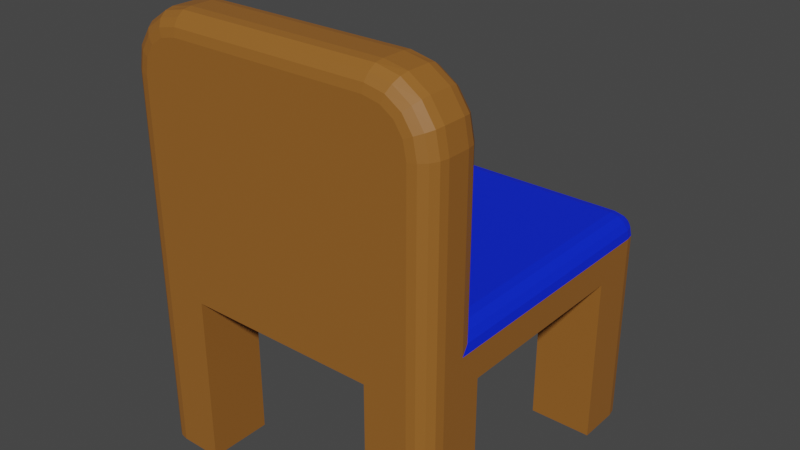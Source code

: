 # Source: Chair.blend  (saved by Blender 3.5.10; exported with 4.5.12 LTS)
import bpy
from mathutils import Matrix  # noqa: F401  (used for matrix-valued properties, if any)

bpy.ops.wm.read_factory_settings(use_empty=True)
scene = bpy.context.scene
scene.name = 'Scene'

# ---- collections
col_collection = bpy.data.collections.new('Collection'); scene.collection.children.link(col_collection)

# ---- materials (node trees are filled in below, after node groups)
mat_chair = bpy.data.materials.new('Chair')
mat_chair.alpha_threshold = 0.0
mat_chair.use_transparent_shadow = False
mat_chair.roughness = 0.5
mat_chair.line_color = (0.0, 0.0, 0.0, 1.0)
mat_seat = bpy.data.materials.new('Seat')
mat_seat.use_transparent_shadow = False

# ---- material node trees
mat_chair.use_nodes = True; mat_chair.node_tree.nodes.clear()
_N = mat_chair.node_tree.nodes; _L = mat_chair.node_tree.links
n0 = _N.new('ShaderNodeOutputMaterial'); n0.name = 'Material Output'; n0.location = (300, 300)
n1 = _N.new('ShaderNodeBsdfPrincipled'); n1.name = 'Principled BSDF'; n1.location = (10, 300)
n1.distribution = 'GGX'
n1.subsurface_method = 'RANDOM_WALK_SKIN'
n1.inputs[0].default_value = (0.3094, 0.1195, 0.02003, 1.0)
n1.inputs[3].default_value = 1.45
n1.inputs[27].default_value = (0.0, 0.0, 0.0, 1.0)
n1.inputs[28].default_value = 1.0
_L.new(n1.outputs[0], n0.inputs[0])
n0.is_active_output = True
mat_seat.use_nodes = True; mat_seat.node_tree.nodes.clear()
_N = mat_seat.node_tree.nodes; _L = mat_seat.node_tree.links
n0 = _N.new('ShaderNodeBsdfPrincipled'); n0.name = 'Principled BSDF'; n0.location = (10, 300)
n0.distribution = 'GGX'
n0.subsurface_method = 'RANDOM_WALK_SKIN'
n0.inputs[0].default_value = (0.0, 0.01948, 0.8, 1.0)
n0.inputs[3].default_value = 1.45
n0.inputs[27].default_value = (0.0, 0.0, 0.0, 1.0)
n0.inputs[28].default_value = 1.0
n1 = _N.new('ShaderNodeOutputMaterial'); n1.name = 'Material Output'; n1.location = (300, 300)
_L.new(n0.outputs[0], n1.inputs[0])
n1.is_active_output = True

# ---- world
world_world = bpy.data.worlds.new('World'); scene.world = world_world
world_world.use_nodes = True; world_world.node_tree.nodes.clear()
_N = world_world.node_tree.nodes; _L = world_world.node_tree.links
n0 = _N.new('ShaderNodeOutputWorld'); n0.name = 'World Output'; n0.location = (300, 300)
n1 = _N.new('ShaderNodeBackground'); n1.name = 'Background'; n1.location = (10, 300)
n1.inputs[0].default_value = (0.05088, 0.05088, 0.05088, 1.0)
_L.new(n1.outputs[0], n0.inputs[0])
n0.is_active_output = True
world_world.color = (0.05088, 0.05088, 0.05088)
world_world.use_sun_shadow = False
world_world.sun_shadow_jitter_overblur = 0.0

# ---- meshes
me_cube = bpy.data.meshes.new('Cube')
me_cube.from_pydata([(0.2251, 0.3639, 0.5), (-0.2251, 0.3639, 0.5), (0.2251, -0.3861, 0.6204), (-0.2251, -0.3861, 0.6204), (-0.2251, -0.3861, 0.5), (0.2251, -0.3861, 0.5), (-0.375, 0.2128, 0.5), (-0.375, -0.235, 0.5), (0.375, -0.235, 0.5), (0.375, 0.2128, 0.5), (-0.2251, 0.2128, 0.5), (-0.2251, -0.235, 0.5), (0.2251, 0.2128, 0.5), (0.2251, -0.235, 0.5), (0.2251, 0.2128, 0.6204), (0.2251, -0.235, 0.6204), (-0.2251, 0.2128, 0.6204), (-0.2251, -0.235, 0.6204), (-0.375, -0.235, 0.3), (-0.2251, 0.3639, 0.3), (0.2251, -0.3861, 0.3), (0.375, 0.2128, 0.3), (0.2251, 0.3639, 0.3), (-0.2251, -0.3861, 0.3), (-0.2251, -0.235, 0.3), (0.2251, -0.235, 0.3), (-0.375, 0.2128, 0.3), (0.375, -0.235, 0.3), (-0.2251, 0.2128, 0.3), (0.2251, 0.2128, 0.3), (-0.375, -0.235, 0.1), (-0.2251, 0.3639, 0.1), (0.2251, -0.3861, 0.1), (0.375, 0.2128, 0.1), (0.2251, 0.3639, 0.1), (-0.2251, -0.3861, 0.1), (-0.2251, -0.235, 0.1), (0.2251, -0.235, 0.1), (-0.375, 0.2128, 0.1), (0.375, -0.235, 0.1), (-0.2251, 0.2128, 0.1), (0.2251, 0.2128, 0.1), (0.375, 0.3146, 0.571), (0.3257, 0.3639, 0.571), (0.3257, 0.3146, 0.6204), (0.3712, 0.3335, 0.571), (0.3606, 0.3495, 0.571), (0.3712, 0.3146, 0.5899), (0.3667, 0.3339, 0.5904), (0.358, 0.347, 0.5894), (0.3541, 0.3431, 0.5995), (0.3257, 0.3602, 0.5899), (0.3257, 0.3495, 0.6059), (0.3445, 0.3602, 0.571), (0.345, 0.3556, 0.5904), (0.344, 0.347, 0.6034), (0.3445, 0.3146, 0.6166), (0.3606, 0.3146, 0.6059), (0.3257, 0.3335, 0.6166), (0.345, 0.3339, 0.6121), (0.358, 0.3329, 0.6034), (0.375, 0.3146, 0.5), (0.3257, 0.3639, 0.5), (0.3712, 0.3335, 0.5), (0.3606, 0.3495, 0.5), (0.3445, 0.3602, 0.5), (0.375, -0.3368, 0.6204), (0.3257, -0.3861, 0.6204), (0.3712, -0.3556, 0.6204), (0.3606, -0.3716, 0.6204), (0.3445, -0.3823, 0.6204), (0.3257, -0.3861, 0.5), (0.375, -0.3368, 0.5), (0.3445, -0.3823, 0.5), (0.3606, -0.3716, 0.5), (0.3712, -0.3556, 0.5), (-0.3257, 0.3639, 0.571), (-0.375, 0.3146, 0.571), (-0.3257, 0.3146, 0.6204), (-0.3445, 0.3602, 0.571), (-0.3606, 0.3495, 0.571), (-0.3257, 0.3602, 0.5899), (-0.345, 0.3556, 0.5904), (-0.358, 0.347, 0.5894), (-0.3541, 0.3431, 0.5995), (-0.3712, 0.3146, 0.5899), (-0.3606, 0.3146, 0.6059), (-0.3712, 0.3335, 0.571), (-0.3667, 0.3339, 0.5904), (-0.358, 0.3329, 0.6034), (-0.3257, 0.3335, 0.6166), (-0.3257, 0.3495, 0.6059), (-0.3445, 0.3146, 0.6166), (-0.345, 0.3339, 0.6121), (-0.344, 0.347, 0.6034), (-0.3257, 0.3639, 0.5), (-0.375, 0.3146, 0.5), (-0.3445, 0.3602, 0.5), (-0.3606, 0.3495, 0.5), (-0.3712, 0.3335, 0.5), (-0.3257, -0.3861, 0.6204), (-0.375, -0.3368, 0.6204), (-0.3445, -0.3823, 0.6204), (-0.3606, -0.3716, 0.6204), (-0.3712, -0.3556, 0.6204), (-0.375, -0.3368, 0.5), (-0.3257, -0.3861, 0.5), (-0.3712, -0.3556, 0.5), (-0.3606, -0.3716, 0.5), (-0.3445, -0.3823, 0.5), (-0.2251, 0.3146, 0.6204), (-0.2251, 0.3639, 0.571), (-0.2251, 0.3335, 0.6166), (-0.2251, 0.3495, 0.6059), (-0.2251, 0.3602, 0.5899), (0.2251, 0.3639, 0.571), (0.2251, 0.3146, 0.6204), (0.2251, 0.3602, 0.5899), (0.2251, 0.3495, 0.6059), (0.2251, 0.3335, 0.6166), (0.3257, 0.2128, 0.6204), (0.375, 0.2128, 0.571), (0.3445, 0.2128, 0.6166), (0.3606, 0.2128, 0.6059), (0.3712, 0.2128, 0.5899), (0.3257, -0.235, 0.6204), (0.375, -0.2843, 0.571), (0.3445, -0.2387, 0.6166), (0.3606, -0.2494, 0.6059), (0.3712, -0.2654, 0.5899), (-0.375, -0.2843, 0.571), (-0.3257, -0.235, 0.6204), (-0.3712, -0.2654, 0.5899), (-0.3606, -0.2494, 0.6059), (-0.3445, -0.2387, 0.6166), (-0.375, 0.2128, 0.571), (-0.3257, 0.2128, 0.6204), (-0.3712, 0.2128, 0.5899), (-0.3606, 0.2128, 0.6059), (-0.3445, 0.2128, 0.6166), (-0.375, -0.3368, 0.3), (-0.3257, -0.3861, 0.3), (-0.3712, -0.3556, 0.3), (-0.3606, -0.3716, 0.3), (-0.3445, -0.3823, 0.3), (-0.3257, 0.3639, 0.3), (-0.375, 0.3146, 0.3), (-0.3445, 0.3602, 0.3), (-0.3606, 0.3495, 0.3), (-0.3712, 0.3335, 0.3), (0.3257, -0.3861, 0.3), (0.375, -0.3368, 0.3), (0.3445, -0.3823, 0.3), (0.3606, -0.3716, 0.3), (0.3712, -0.3556, 0.3), (0.375, 0.3146, 0.3), (0.3257, 0.3639, 0.3), (0.3712, 0.3335, 0.3), (0.3606, 0.3495, 0.3), (0.3445, 0.3602, 0.3), (-0.2251, -0.3368, 1.12), (-0.2251, -0.3861, 1.071), (-0.2251, -0.3556, 1.117), (-0.2251, -0.3716, 1.106), (-0.2251, -0.3823, 1.09), (0.2251, -0.3861, 1.071), (0.2251, -0.3368, 1.12), (0.2251, -0.3823, 1.09), (0.2251, -0.3716, 1.106), (0.2251, -0.3556, 1.117), (0.2251, -0.2843, 1.12), (0.2251, -0.235, 1.071), (0.2251, -0.2654, 1.117), (0.2251, -0.2494, 1.106), (0.2251, -0.2387, 1.09), (-0.2251, -0.235, 1.071), (-0.2251, -0.2843, 1.12), (-0.2251, -0.2387, 1.09), (-0.2251, -0.2494, 1.106), (-0.2251, -0.2654, 1.117), (-0.3257, -0.3861, 0.1), (-0.375, -0.3368, 0.1), (-0.3445, -0.3823, 0.1), (-0.3606, -0.3716, 0.1), (-0.3712, -0.3556, 0.1), (-0.375, 0.3146, 0.1), (-0.3257, 0.3639, 0.1), (-0.3712, 0.3335, 0.1), (-0.3606, 0.3495, 0.1), (-0.3445, 0.3602, 0.1), (0.375, -0.3368, 0.1), (0.3257, -0.3861, 0.1), (0.3712, -0.3556, 0.1), (0.3606, -0.3716, 0.1), (0.3445, -0.3823, 0.1), (0.3257, 0.3639, 0.1), (0.375, 0.3146, 0.1), (0.3445, 0.3602, 0.1), (0.3606, 0.3495, 0.1), (0.3712, 0.3335, 0.1), (-0.2312, -0.3861, 1.071), (-0.236, -0.3368, 1.12), (-0.233, -0.3823, 1.09), (-0.2346, -0.3716, 1.106), (-0.2357, -0.3556, 1.117), (-0.3257, -0.3861, 0.9765), (-0.375, -0.3368, 0.9814), (-0.3445, -0.3823, 0.9784), (-0.3606, -0.3716, 0.98), (-0.3712, -0.3556, 0.981), (-0.27, -0.3861, 1.063), (-0.2892, -0.3368, 1.11), (-0.2773, -0.3823, 1.081), (-0.2836, -0.3716, 1.096), (-0.2878, -0.3556, 1.106), (-0.2987, -0.3861, 1.044), (-0.3343, -0.3368, 1.08), (-0.3123, -0.3823, 1.058), (-0.3239, -0.3716, 1.069), (-0.3316, -0.3556, 1.077), (-0.318, -0.3861, 1.015), (-0.3644, -0.3368, 1.035), (-0.3357, -0.3823, 1.023), (-0.3508, -0.3716, 1.029), (-0.3609, -0.3556, 1.033), (0.2312, -0.235, 1.071), (0.236, -0.2843, 1.12), (0.233, -0.2387, 1.09), (0.2346, -0.2494, 1.106), (0.2357, -0.2654, 1.117), (0.3257, -0.235, 0.9765), (0.375, -0.2843, 0.9814), (0.3445, -0.2387, 0.9784), (0.3606, -0.2494, 0.98), (0.3712, -0.2654, 0.981), (0.27, -0.235, 1.063), (0.2892, -0.2843, 1.11), (0.2773, -0.2387, 1.081), (0.2836, -0.2494, 1.096), (0.2878, -0.2654, 1.106), (0.2987, -0.235, 1.044), (0.3343, -0.2843, 1.08), (0.3123, -0.2387, 1.058), (0.3239, -0.2494, 1.069), (0.3316, -0.2654, 1.077), (0.318, -0.235, 1.015), (0.3644, -0.2843, 1.035), (0.3357, -0.2387, 1.023), (0.3508, -0.2494, 1.029), (0.3609, -0.2654, 1.033), (0.3257, -0.3861, 0.9765), (0.375, -0.3368, 0.9814), (0.3445, -0.3823, 0.9784), (0.3606, -0.3716, 0.98), (0.3712, -0.3556, 0.981), (0.2312, -0.3861, 1.071), (0.236, -0.3368, 1.12), (0.233, -0.3823, 1.09), (0.2346, -0.3716, 1.106), (0.2357, -0.3556, 1.117), (0.318, -0.3861, 1.015), (0.3644, -0.3368, 1.035), (0.3357, -0.3823, 1.023), (0.3508, -0.3716, 1.029), (0.3609, -0.3556, 1.033), (0.2987, -0.3861, 1.044), (0.3343, -0.3368, 1.08), (0.3123, -0.3823, 1.058), (0.3239, -0.3716, 1.069), (0.3316, -0.3556, 1.077), (0.27, -0.3861, 1.063), (0.2892, -0.3368, 1.11), (0.2773, -0.3823, 1.081), (0.2836, -0.3716, 1.096), (0.2878, -0.3556, 1.106), (-0.3257, -0.235, 0.9765), (-0.375, -0.2843, 0.9814), (-0.3445, -0.2387, 0.9784), (-0.3606, -0.2494, 0.98), (-0.3712, -0.2654, 0.981), (-0.2312, -0.235, 1.071), (-0.236, -0.2843, 1.12), (-0.233, -0.2387, 1.09), (-0.2346, -0.2494, 1.106), (-0.2357, -0.2654, 1.117), (-0.318, -0.235, 1.015), (-0.3644, -0.2843, 1.035), (-0.3357, -0.2387, 1.023), (-0.3508, -0.2494, 1.029), (-0.3609, -0.2654, 1.033), (-0.2987, -0.235, 1.044), (-0.3343, -0.2843, 1.08), (-0.3123, -0.2387, 1.058), (-0.3239, -0.2494, 1.069), (-0.3316, -0.2654, 1.077), (-0.27, -0.235, 1.063), (-0.2892, -0.2843, 1.11), (-0.2773, -0.2387, 1.081), (-0.2836, -0.2494, 1.096), (-0.2878, -0.2654, 1.106)], [], [(7, 130, 135, 6), (100, 3, 161, 200, 210, 215, 220, 205), (110, 78, 136, 16), (71, 67, 2, 5), (66, 126, 231, 251), (44, 116, 14, 120), (6, 135, 77, 96), (9, 121, 126, 8), (95, 76, 111, 1), (11, 13, 5, 4), (2, 67, 250, 260, 265, 270, 255, 165), (5, 2, 3, 4), (8, 126, 66, 72), (15, 17, 175, 171), (1, 111, 115, 0), (14, 16, 17, 15), (61, 9, 21, 155), (125, 15, 171, 225, 235, 240, 245, 230), (1, 0, 12, 10), (10, 12, 13, 11), (0, 62, 156, 22), (6, 10, 11, 7), (0, 115, 43, 62), (120, 14, 15, 125), (13, 8, 27, 25), (12, 9, 8, 13), (130, 101, 206, 276), (140, 18, 30, 181), (95, 1, 19, 145), (17, 131, 275, 285, 290, 295, 280, 175), (29, 22, 34, 41), (22, 156, 195, 34), (19, 28, 40, 31), (27, 151, 190, 39), (10, 6, 26, 28), (105, 101, 130, 7), (1, 10, 28, 19), (7, 11, 24, 18), (11, 4, 23, 24), (4, 106, 141, 23), (8, 72, 151, 27), (5, 13, 25, 20), (12, 0, 22, 29), (6, 96, 146, 26), (116, 110, 16, 14), (9, 12, 29, 21), (4, 3, 100, 106), (16, 136, 131, 17), (176, 281, 201, 160), (30, 36, 35, 180, 182, 183, 184, 181), (71, 5, 20, 150), (226, 170, 166, 256), (170, 176, 160, 166), (34, 195, 197, 198, 199, 196, 33, 41), (185, 187, 188, 189, 186, 31, 40, 38), (37, 39, 190, 192, 193, 194, 191, 32), (201, 281, 296, 211), (3, 2, 165, 161), (28, 26, 38, 40), (145, 19, 31, 186), (18, 24, 36, 30), (24, 23, 35, 36), (21, 29, 41, 33), (20, 25, 37, 32), (23, 141, 180, 35), (25, 27, 39, 37), (150, 20, 32, 191), (26, 146, 185, 38), (155, 21, 33, 196), (246, 261, 251, 231), (241, 266, 261, 246), (236, 271, 266, 241), (221, 286, 276, 206), (216, 291, 286, 221), (226, 256, 271, 236), (211, 296, 291, 216), (105, 7, 18, 140), (42, 45, 48, 47), (45, 46, 49, 48), (47, 48, 60, 57), (48, 49, 50, 60), (43, 51, 54, 53), (51, 52, 55, 54), (53, 54, 49, 46), (54, 55, 50, 49), (44, 56, 59, 58), (56, 57, 60, 59), (58, 59, 55, 52), (59, 60, 50, 55), (76, 79, 82, 81), (79, 80, 83, 82), (81, 82, 94, 91), (82, 83, 84, 94), (77, 85, 88, 87), (85, 86, 89, 88), (87, 88, 83, 80), (88, 89, 84, 83), (78, 90, 93, 92), (90, 91, 94, 93), (92, 93, 89, 86), (93, 94, 84, 89), (42, 61, 63, 45), (45, 63, 64, 46), (46, 64, 65, 53), (53, 65, 62, 43), (106, 100, 102, 109), (109, 102, 103, 108), (108, 103, 104, 107), (107, 104, 101, 105), (67, 71, 73, 70), (70, 73, 74, 69), (69, 74, 75, 68), (68, 75, 72, 66), (76, 95, 97, 79), (79, 97, 98, 80), (80, 98, 99, 87), (87, 99, 96, 77), (136, 78, 92, 139), (139, 92, 86, 138), (138, 86, 85, 137), (137, 85, 77, 135), (116, 44, 58, 119), (119, 58, 52, 118), (118, 52, 51, 117), (117, 51, 43, 115), (78, 110, 112, 90), (90, 112, 113, 91), (91, 113, 114, 81), (81, 114, 111, 76), (110, 116, 119, 112), (112, 119, 118, 113), (113, 118, 117, 114), (114, 117, 115, 111), (44, 120, 122, 56), (56, 122, 123, 57), (57, 123, 124, 47), (47, 124, 121, 42), (120, 125, 127, 122), (122, 127, 128, 123), (123, 128, 129, 124), (124, 129, 126, 121), (131, 136, 139, 134), (134, 139, 138, 133), (133, 138, 137, 132), (132, 137, 135, 130), (156, 62, 65, 159), (159, 65, 64, 158), (158, 64, 63, 157), (157, 63, 61, 155), (71, 150, 152, 73), (73, 152, 153, 74), (74, 153, 154, 75), (75, 154, 151, 72), (95, 145, 147, 97), (97, 147, 148, 98), (98, 148, 149, 99), (99, 149, 146, 96), (141, 106, 109, 144), (144, 109, 108, 143), (143, 108, 107, 142), (142, 107, 105, 140), (166, 160, 162, 169), (169, 162, 163, 168), (168, 163, 164, 167), (167, 164, 161, 165), (176, 170, 172, 179), (179, 172, 173, 178), (178, 173, 174, 177), (177, 174, 171, 175), (190, 151, 154, 192), (192, 154, 153, 193), (193, 153, 152, 194), (194, 152, 150, 191), (195, 156, 159, 197), (197, 159, 158, 198), (198, 158, 157, 199), (199, 157, 155, 196), (140, 181, 184, 142), (142, 184, 183, 143), (143, 183, 182, 144), (144, 182, 180, 141), (145, 186, 189, 147), (147, 189, 188, 148), (148, 188, 187, 149), (149, 187, 185, 146), (235, 225, 227, 237), (237, 227, 228, 238), (238, 228, 229, 239), (239, 229, 226, 236), (255, 270, 272, 257), (257, 272, 273, 258), (258, 273, 274, 259), (259, 274, 271, 256), (240, 235, 237, 242), (242, 237, 238, 243), (243, 238, 239, 244), (244, 239, 236, 241), (270, 265, 267, 272), (272, 267, 268, 273), (273, 268, 269, 274), (274, 269, 266, 271), (245, 240, 242, 247), (247, 242, 243, 248), (248, 243, 244, 249), (249, 244, 241, 246), (265, 260, 262, 267), (267, 262, 263, 268), (268, 263, 264, 269), (269, 264, 261, 266), (230, 245, 247, 232), (232, 247, 248, 233), (233, 248, 249, 234), (234, 249, 246, 231), (260, 250, 252, 262), (262, 252, 253, 263), (263, 253, 254, 264), (264, 254, 251, 261), (210, 200, 202, 212), (212, 202, 203, 213), (213, 203, 204, 214), (214, 204, 201, 211), (280, 295, 297, 282), (282, 297, 298, 283), (283, 298, 299, 284), (284, 299, 296, 281), (215, 210, 212, 217), (217, 212, 213, 218), (218, 213, 214, 219), (219, 214, 211, 216), (295, 290, 292, 297), (297, 292, 293, 298), (298, 293, 294, 299), (299, 294, 291, 296), (220, 215, 217, 222), (222, 217, 218, 223), (223, 218, 219, 224), (224, 219, 216, 221), (290, 285, 287, 292), (292, 287, 288, 293), (293, 288, 289, 294), (294, 289, 286, 291), (205, 220, 222, 207), (207, 222, 223, 208), (208, 223, 224, 209), (209, 224, 221, 206), (285, 275, 277, 287), (287, 277, 278, 288), (288, 278, 279, 289), (289, 279, 276, 286), (206, 101, 104, 209), (209, 104, 103, 208), (208, 103, 102, 207), (207, 102, 100, 205), (160, 201, 204, 162), (162, 204, 203, 163), (163, 203, 202, 164), (164, 202, 200, 161), (175, 280, 282, 177), (177, 282, 283, 178), (178, 283, 284, 179), (179, 284, 281, 176), (275, 131, 134, 277), (277, 134, 133, 278), (278, 133, 132, 279), (279, 132, 130, 276), (250, 67, 70, 252), (252, 70, 69, 253), (253, 69, 68, 254), (254, 68, 66, 251), (125, 230, 232, 127), (127, 232, 233, 128), (128, 233, 234, 129), (129, 234, 231, 126), (225, 171, 174, 227), (227, 174, 173, 228), (228, 173, 172, 229), (229, 172, 170, 226), (165, 255, 257, 167), (167, 257, 258, 168), (168, 258, 259, 169), (169, 259, 256, 166), (61, 42, 121, 9)])
me_cube.polygons.foreach_set('material_index', [0, 0, 1, 0, 0, 1, 0, 0, 0, 0, 0, 0, 0, 0, 0, 1, 0, 0, 0, 0, 0, 0, 0, 1, 0, 0, 0, 0, 0, 0, 0, 0, 0, 0, 0, 0, 0, 0, 0, 0, 0, 0, 0, 0, 1, 0, 0, 1, 0, 0, 0, 0, 0, 0, 0, 0, 0, 0, 0, 0, 0, 0, 0, 0, 0, 0, 0, 0, 0, 0, 0, 0, 0, 0, 0, 0, 0, 1, 1, 1, 1, 1, 1, 1, 1, 1, 1, 1, 1, 1, 1, 1, 1, 1, 1, 1, 1, 1, 1, 1, 1, 0, 0, 0, 0, 0, 0, 0, 0, 0, 0, 0, 0, 0, 0, 0, 0, 1, 1, 1, 1, 1, 1, 1, 1, 1, 1, 1, 1, 1, 1, 1, 1, 1, 1, 1, 1, 1, 1, 1, 1, 1, 1, 1, 1, 0, 0, 0, 0, 0, 0, 0, 0, 0, 0, 0, 0, 0, 0, 0, 0, 0, 0, 0, 0, 0, 0, 0, 0, 0, 0, 0, 0, 0, 0, 0, 0, 0, 0, 0, 0, 0, 0, 0, 0, 0, 0, 0, 0, 0, 0, 0, 0, 0, 0, 0, 0, 0, 0, 0, 0, 0, 0, 0, 0, 0, 0, 0, 0, 0, 0, 0, 0, 0, 0, 0, 0, 0, 0, 0, 0, 0, 0, 0, 0, 0, 0, 0, 0, 0, 0, 0, 0, 0, 0, 0, 0, 0, 0, 0, 0, 0, 0, 0, 0, 0, 0, 0, 0, 0, 0, 0, 0, 0, 0, 0, 0, 0, 0, 0, 0, 0, 0, 0, 0, 0, 0, 0, 0, 0, 0, 0, 0, 0, 0, 0, 0, 0, 0, 0, 0, 0])
_uv = me_cube.uv_layers.new(name='UVMap')
_uv.uv.foreach_set('vector', [0.375, 0.08333, 0.5225, 0.07415, 0.5225, 0.1667, 0.375, 0.1667, 0.625, 0.9726, 0.625, 0.9167, 0.625, 0.9167, 0.625, 0.92, 0.625, 0.9416, 0.625, 0.9576, 0.625, 0.9683, 0.625, 0.9726, 0.7917, 0.5272, 0.8476, 0.5272, 0.8476, 0.5833, 0.7917, 0.5833, 0.375, 0.7774, 0.625, 0.7774, 0.625, 0.8333, 0.375, 0.8333, 0.625, 0.7228, 0.625, 0.6939, 0.625, 0.6939, 0.625, 0.7228, 0.6524, 0.5272, 0.7083, 0.5272, 0.7083, 0.5833, 0.6524, 0.5833, 0.375, 0.1667, 0.5225, 0.1667, 0.5225, 0.2228, 0.375, 0.2228, 0.375, 0.5833, 0.5225, 0.5833, 0.5225, 0.6758, 0.375, 0.6667, 0.375, 0.2774, 0.5225, 0.2774, 0.5225, 0.3333, 0.375, 0.3333, 0.2083, 0.6667, 0.2917, 0.6667, 0.2917, 0.75, 0.2083, 0.75, 0.625, 0.8333, 0.625, 0.7774, 0.625, 0.7774, 0.625, 0.7817, 0.625, 0.7924, 0.625, 0.8084, 0.625, 0.83, 0.625, 0.8333, 0.375, 0.8333, 0.625, 0.8333, 0.625, 0.9167, 0.375, 0.9167, 0.375, 0.6667, 0.5225, 0.6939, 0.625, 0.7228, 0.375, 0.7228, 0.7083, 0.6667, 0.7917, 0.6667, 0.7917, 0.6667, 0.7083, 0.6667, 0.375, 0.3333, 0.5225, 0.3333, 0.5225, 0.4167, 0.375, 0.4167, 0.7083, 0.5833, 0.7917, 0.5833, 0.7917, 0.6667, 0.7083, 0.6667, 0.375, 0.5272, 0.375, 0.5833, 0.375, 0.5833, 0.375, 0.5272, 0.6524, 0.6667, 0.7083, 0.6667, 0.7083, 0.6667, 0.7048, 0.6667, 0.6812, 0.6667, 0.663, 0.6667, 0.6533, 0.6667, 0.6509, 0.6667, 0.2083, 0.5, 0.2917, 0.5, 0.2917, 0.5833, 0.2083, 0.5833, 0.2083, 0.5833, 0.2917, 0.5833, 0.2917, 0.6667, 0.2083, 0.6667, 0.375, 0.4167, 0.375, 0.4726, 0.375, 0.4726, 0.375, 0.4167, 0.125, 0.5833, 0.2083, 0.5833, 0.2083, 0.6667, 0.125, 0.6667, 0.375, 0.4167, 0.5225, 0.4167, 0.5225, 0.4726, 0.375, 0.4726, 0.6524, 0.5833, 0.7083, 0.5833, 0.7083, 0.6667, 0.6524, 0.6667, 0.2917, 0.6667, 0.375, 0.6667, 0.375, 0.6667, 0.2917, 0.6667, 0.2917, 0.5833, 0.375, 0.5833, 0.375, 0.6667, 0.2917, 0.6667, 0.625, 0.05613, 0.625, 0.02721, 0.625, 0.02721, 0.625, 0.05613, 0.375, 0.02721, 0.375, 0.08333, 0.375, 0.08333, 0.375, 0.02721, 0.375, 0.2774, 0.375, 0.3333, 0.375, 0.3333, 0.375, 0.2774, 0.7917, 0.6667, 0.8476, 0.6667, 0.8476, 0.6667, 0.8433, 0.6667, 0.8326, 0.6667, 0.8166, 0.6667, 0.795, 0.6667, 0.7917, 0.6667, 0.2917, 0.5833, 0.2917, 0.5, 0.2917, 0.5, 0.2917, 0.5833, 0.375, 0.4167, 0.375, 0.4726, 0.375, 0.4726, 0.375, 0.4167, 0.2083, 0.5, 0.2083, 0.5833, 0.2083, 0.5833, 0.2083, 0.5, 0.375, 0.6667, 0.375, 0.7228, 0.375, 0.7228, 0.375, 0.6667, 0.2083, 0.5833, 0.125, 0.5833, 0.125, 0.5833, 0.2083, 0.5833, 0.375, 0.02721, 0.625, 0.02721, 0.5225, 0.05613, 0.375, 0.08333, 0.2083, 0.5, 0.2083, 0.5833, 0.2083, 0.5833, 0.2083, 0.5, 0.125, 0.6667, 0.2083, 0.6667, 0.2083, 0.6667, 0.125, 0.6667, 0.2083, 0.6667, 0.2083, 0.75, 0.2083, 0.75, 0.2083, 0.6667, 0.375, 0.9167, 0.375, 0.9726, 0.375, 0.9726, 0.375, 0.9167, 0.375, 0.6667, 0.375, 0.7228, 0.375, 0.7228, 0.375, 0.6667, 0.2917, 0.75, 0.2917, 0.6667, 0.2917, 0.6667, 0.2917, 0.75, 0.2917, 0.5833, 0.2917, 0.5, 0.2917, 0.5, 0.2917, 0.5833, 0.375, 0.1667, 0.375, 0.2228, 0.375, 0.2228, 0.375, 0.1667, 0.7083, 0.5272, 0.7917, 0.5272, 0.7917, 0.5833, 0.7083, 0.5833, 0.375, 0.5833, 0.2917, 0.5833, 0.2917, 0.5833, 0.375, 0.5833, 0.375, 0.9167, 0.625, 0.9167, 0.625, 0.9726, 0.375, 0.9726, 0.7917, 0.5833, 0.8476, 0.5833, 0.8476, 0.6667, 0.7917, 0.6667, 0.7917, 0.6939, 0.7977, 0.6939, 0.7977, 0.7228, 0.7917, 0.7228, 0.125, 0.6667, 0.2083, 0.6667, 0.2083, 0.75, 0.1524, 0.75, 0.1419, 0.7479, 0.133, 0.742, 0.1271, 0.7332, 0.125, 0.7228, 0.375, 0.7774, 0.375, 0.8333, 0.375, 0.8333, 0.375, 0.7774, 0.7023, 0.6939, 0.7083, 0.6939, 0.7083, 0.7228, 0.7023, 0.7228, 0.7083, 0.6939, 0.7917, 0.6939, 0.7917, 0.7228, 0.7083, 0.7228, 0.2917, 0.5, 0.3476, 0.5, 0.3581, 0.5021, 0.367, 0.508, 0.3729, 0.5168, 0.375, 0.5272, 0.375, 0.5833, 0.2917, 0.5833, 0.125, 0.5272, 0.1271, 0.5168, 0.133, 0.508, 0.1419, 0.5021, 0.1524, 0.5, 0.2083, 0.5, 0.2083, 0.5833, 0.125, 0.5833, 0.2917, 0.6667, 0.375, 0.6667, 0.375, 0.7228, 0.3729, 0.7332, 0.367, 0.742, 0.3581, 0.7479, 0.3476, 0.75, 0.2917, 0.75, 0.7977, 0.7228, 0.7977, 0.6939, 0.8273, 0.6939, 0.8273, 0.7228, 0.625, 0.9167, 0.625, 0.8333, 0.625, 0.8333, 0.625, 0.9167, 0.2083, 0.5833, 0.125, 0.5833, 0.125, 0.5833, 0.2083, 0.5833, 0.375, 0.2774, 0.375, 0.3333, 0.375, 0.3333, 0.375, 0.2774, 0.125, 0.6667, 0.2083, 0.6667, 0.2083, 0.6667, 0.125, 0.6667, 0.2083, 0.6667, 0.2083, 0.75, 0.2083, 0.75, 0.2083, 0.6667, 0.375, 0.5833, 0.2917, 0.5833, 0.2917, 0.5833, 0.375, 0.5833, 0.2917, 0.75, 0.2917, 0.6667, 0.2917, 0.6667, 0.2917, 0.75, 0.375, 0.9167, 0.375, 0.9726, 0.375, 0.9726, 0.375, 0.9167, 0.2917, 0.6667, 0.375, 0.6667, 0.375, 0.6667, 0.2917, 0.6667, 0.375, 0.7774, 0.375, 0.8333, 0.375, 0.8333, 0.375, 0.7774, 0.375, 0.1667, 0.375, 0.2228, 0.375, 0.2228, 0.375, 0.1667, 0.375, 0.5272, 0.375, 0.5833, 0.375, 0.5833, 0.375, 0.5272, 0.6263, 0.6939, 0.6256, 0.7228, 0.625, 0.7228, 0.625, 0.6939, 0.6301, 0.6939, 0.6275, 0.7228, 0.6256, 0.7228, 0.6263, 0.6939, 0.6727, 0.6939, 0.6727, 0.7228, 0.6275, 0.7228, 0.6301, 0.6939, 0.625, 0.02721, 0.625, 0.05613, 0.625, 0.05613, 0.625, 0.02721, 0.625, 0.02721, 0.625, 0.05613, 0.625, 0.05613, 0.625, 0.02721, 0.7023, 0.6939, 0.7023, 0.7228, 0.6727, 0.7228, 0.6727, 0.6939, 0.8273, 0.7228, 0.8273, 0.6939, 0.875, 0.6939, 0.875, 0.7228, 0.375, 0.02721, 0.375, 0.08333, 0.375, 0.08333, 0.375, 0.02721, 0.5225, 0.5272, 0.5225, 0.5168, 0.5627, 0.5165, 0.5617, 0.5272, 0.5225, 0.5168, 0.5225, 0.5, 0.5607, 0.5, 0.5627, 0.5165, 0.5617, 0.5272, 0.5627, 0.5165, 0.625, 0.5171, 0.625, 0.5272, 0.5627, 0.5165, 0.5607, 0.5, 0.6106, 0.5, 0.625, 0.5171, 0.5225, 0.4726, 0.5617, 0.4726, 0.5627, 0.4833, 0.5225, 0.4831, 0.5617, 0.4726, 0.625, 0.4726, 0.625, 0.4828, 0.5627, 0.4833, 0.5225, 0.4831, 0.5627, 0.4833, 0.5607, 0.5, 0.5225, 0.5, 0.5627, 0.4833, 0.625, 0.4828, 0.6106, 0.5, 0.5607, 0.5, 0.6524, 0.5272, 0.6419, 0.5272, 0.6417, 0.5165, 0.6524, 0.5168, 0.6419, 0.5272, 0.625, 0.5272, 0.625, 0.5171, 0.6417, 0.5165, 0.6524, 0.5168, 0.6417, 0.5165, 0.6422, 0.5, 0.6524, 0.5, 0.6417, 0.5165, 0.625, 0.5171, 0.6106, 0.5, 0.6422, 0.5, 0.5225, 0.2774, 0.5225, 0.2669, 0.5627, 0.2667, 0.5617, 0.2774, 0.5225, 0.2669, 0.5225, 0.25, 0.5607, 0.25, 0.5627, 0.2667, 0.5617, 0.2774, 0.5627, 0.2667, 0.625, 0.2672, 0.625, 0.2774, 0.5627, 0.2667, 0.5607, 0.25, 0.5817, 0.25, 0.625, 0.2672, 0.5225, 0.2228, 0.5617, 0.2228, 0.5627, 0.2335, 0.5225, 0.2332, 0.5617, 0.2228, 0.625, 0.2228, 0.625, 0.2329, 0.5627, 0.2335, 0.5225, 0.2332, 0.5627, 0.2335, 0.5607, 0.25, 0.5225, 0.25, 0.5627, 0.2335, 0.625, 0.2329, 0.625, 0.2385, 0.5607, 0.25, 0.8476, 0.5272, 0.8476, 0.5168, 0.8583, 0.5165, 0.8581, 0.5272, 0.8476, 0.5168, 0.8476, 0.5, 0.8578, 0.5, 0.8583, 0.5165, 0.8581, 0.5272, 0.8583, 0.5165, 0.875, 0.5171, 0.875, 0.5272, 0.8583, 0.5165, 0.8578, 0.5, 0.8634, 0.5, 0.875, 0.5171, 0.5225, 0.5272, 0.375, 0.5272, 0.375, 0.5168, 0.5225, 0.5168, 0.5225, 0.5168, 0.375, 0.5168, 0.375, 0.5, 0.5225, 0.5, 0.5225, 0.5, 0.375, 0.5, 0.375, 0.4831, 0.5225, 0.4831, 0.5225, 0.4831, 0.375, 0.4831, 0.375, 0.4726, 0.5225, 0.4726, 0.375, 0.9726, 0.625, 0.9726, 0.625, 0.9831, 0.375, 0.9831, 0.375, 0.9831, 0.625, 0.9831, 0.625, 1.0, 0.375, 1.0, 0.375, 0.0, 0.625, 0.0, 0.625, 0.0168, 0.375, 0.0168, 0.375, 0.0168, 0.625, 0.0168, 0.625, 0.02721, 0.375, 0.02721, 0.625, 0.7774, 0.375, 0.7774, 0.375, 0.7669, 0.625, 0.7669, 0.625, 0.7669, 0.375, 0.7669, 0.375, 0.75, 0.625, 0.75, 0.625, 0.75, 0.375, 0.75, 0.375, 0.7332, 0.625, 0.7332, 0.625, 0.7332, 0.375, 0.7332, 0.375, 0.7228, 0.625, 0.7228, 0.5225, 0.2774, 0.375, 0.2774, 0.375, 0.2669, 0.5225, 0.2669, 0.5225, 0.2669, 0.375, 0.2669, 0.375, 0.25, 0.5225, 0.25, 0.5225, 0.25, 0.375, 0.25, 0.375, 0.2332, 0.5225, 0.2332, 0.5225, 0.2332, 0.375, 0.2332, 0.375, 0.2228, 0.5225, 0.2228, 0.8476, 0.5833, 0.8476, 0.5272, 0.8581, 0.5272, 0.8581, 0.5833, 0.8581, 0.5833, 0.8581, 0.5272, 0.875, 0.5272, 0.875, 0.5833, 0.625, 0.1667, 0.625, 0.2228, 0.5617, 0.2228, 0.5617, 0.1667, 0.5617, 0.1667, 0.5617, 0.2228, 0.5225, 0.2228, 0.5225, 0.1667, 0.7083, 0.5272, 0.6524, 0.5272, 0.6524, 0.5168, 0.7083, 0.5168, 0.7083, 0.5168, 0.6524, 0.5168, 0.6524, 0.5, 0.7083, 0.5, 0.625, 0.4167, 0.625, 0.4726, 0.5617, 0.4726, 0.5617, 0.4167, 0.5617, 0.4167, 0.5617, 0.4726, 0.5225, 0.4726, 0.5225, 0.4167, 0.8476, 0.5272, 0.7917, 0.5272, 0.7917, 0.5168, 0.8476, 0.5168, 0.8476, 0.5168, 0.7917, 0.5168, 0.7917, 0.5, 0.8476, 0.5, 0.625, 0.2774, 0.625, 0.3333, 0.5617, 0.3333, 0.5617, 0.2774, 0.5617, 0.2774, 0.5617, 0.3333, 0.5225, 0.3333, 0.5225, 0.2774, 0.7917, 0.5272, 0.7083, 0.5272, 0.7083, 0.5168, 0.7917, 0.5168, 0.7917, 0.5168, 0.7083, 0.5168, 0.7083, 0.5, 0.7917, 0.5, 0.625, 0.3333, 0.625, 0.4167, 0.5617, 0.4167, 0.5617, 0.3333, 0.5617, 0.3333, 0.5617, 0.4167, 0.5225, 0.4167, 0.5225, 0.3333, 0.6524, 0.5272, 0.6524, 0.5833, 0.6419, 0.5833, 0.6419, 0.5272, 0.6419, 0.5272, 0.6419, 0.5833, 0.625, 0.5833, 0.625, 0.5272, 0.625, 0.5272, 0.625, 0.5833, 0.5617, 0.5833, 0.5617, 0.5272, 0.5617, 0.5272, 0.5617, 0.5833, 0.5225, 0.5833, 0.5225, 0.5272, 0.6524, 0.5833, 0.6524, 0.6667, 0.6419, 0.667, 0.6419, 0.5833, 0.6419, 0.5833, 0.6419, 0.667, 0.625, 0.6667, 0.625, 0.5833, 0.625, 0.5833, 0.625, 0.6667, 0.5934, 0.6779, 0.5617, 0.5833, 0.5617, 0.5833, 0.5934, 0.6779, 0.5225, 0.6758, 0.5225, 0.5833, 0.8476, 0.6667, 0.8476, 0.5833, 0.8581, 0.5833, 0.8581, 0.6674, 0.8581, 0.6674, 0.8581, 0.5833, 0.875, 0.5833, 0.875, 0.6667, 0.625, 0.08333, 0.625, 0.1667, 0.5617, 0.1667, 0.5617, 0.07767, 0.5617, 0.07767, 0.5617, 0.1667, 0.5225, 0.1667, 0.5225, 0.07415, 0.375, 0.4726, 0.375, 0.4726, 0.375, 0.4831, 0.375, 0.4831, 0.375, 0.4831, 0.375, 0.4831, 0.375, 0.5, 0.375, 0.5, 0.375, 0.5, 0.375, 0.5, 0.375, 0.5168, 0.375, 0.5168, 0.375, 0.5168, 0.375, 0.5168, 0.375, 0.5272, 0.375, 0.5272, 0.375, 0.7774, 0.375, 0.7774, 0.375, 0.7669, 0.375, 0.7669, 0.375, 0.7669, 0.375, 0.7669, 0.375, 0.75, 0.375, 0.75, 0.375, 0.75, 0.375, 0.75, 0.375, 0.7332, 0.375, 0.7332, 0.375, 0.7332, 0.375, 0.7332, 0.375, 0.7228, 0.375, 0.7228, 0.375, 0.2774, 0.375, 0.2774, 0.375, 0.2669, 0.375, 0.2669, 0.375, 0.2669, 0.375, 0.2669, 0.375, 0.25, 0.375, 0.25, 0.375, 0.25, 0.375, 0.25, 0.375, 0.2332, 0.375, 0.2332, 0.375, 0.2332, 0.375, 0.2332, 0.375, 0.2228, 0.375, 0.2228, 0.375, 0.9726, 0.375, 0.9726, 0.375, 0.9831, 0.375, 0.9831, 0.375, 0.9831, 0.375, 0.9831, 0.375, 1.0, 0.375, 1.0, 0.375, 0.0, 0.375, 0.0, 0.375, 0.0168, 0.375, 0.0168, 0.375, 0.0168, 0.375, 0.0168, 0.375, 0.02721, 0.375, 0.02721, 0.7083, 0.7228, 0.7917, 0.7228, 0.7917, 0.7332, 0.7083, 0.7332, 0.7083, 0.7332, 0.7917, 0.7332, 0.7917, 0.75, 0.7083, 0.75, 0.625, 0.8333, 0.625, 0.9167, 0.625, 0.9167, 0.625, 0.8333, 0.625, 0.8333, 0.625, 0.9167, 0.625, 0.9167, 0.625, 0.8333, 0.7917, 0.6939, 0.7083, 0.6939, 0.7083, 0.6835, 0.7917, 0.6835, 0.7917, 0.6835, 0.7083, 0.6835, 0.7083, 0.6667, 0.7917, 0.6667, 0.7917, 0.6667, 0.7083, 0.6667, 0.7083, 0.6667, 0.7917, 0.6667, 0.7917, 0.6667, 0.7083, 0.6667, 0.7083, 0.6667, 0.7917, 0.6667, 0.375, 0.7228, 0.375, 0.7228, 0.375, 0.7332, 0.375, 0.7332, 0.375, 0.7332, 0.375, 0.7332, 0.375, 0.75, 0.375, 0.75, 0.375, 0.75, 0.375, 0.75, 0.375, 0.7669, 0.375, 0.7669, 0.375, 0.7669, 0.375, 0.7669, 0.375, 0.7774, 0.375, 0.7774, 0.375, 0.4726, 0.375, 0.4726, 0.375, 0.4831, 0.375, 0.4831, 0.375, 0.4831, 0.375, 0.4831, 0.375, 0.5, 0.375, 0.5, 0.375, 0.5, 0.375, 0.5, 0.375, 0.5168, 0.375, 0.5168, 0.375, 0.5168, 0.375, 0.5168, 0.375, 0.5272, 0.375, 0.5272, 0.375, 0.02721, 0.375, 0.02721, 0.375, 0.0168, 0.375, 0.0168, 0.375, 0.0168, 0.375, 0.0168, 0.375, 0.0, 0.375, 0.0, 0.375, 1.0, 0.375, 1.0, 0.375, 0.9831, 0.375, 0.9831, 0.375, 0.9831, 0.375, 0.9831, 0.375, 0.9726, 0.375, 0.9726, 0.375, 0.2774, 0.375, 0.2774, 0.375, 0.2669, 0.375, 0.2669, 0.375, 0.2669, 0.375, 0.2669, 0.375, 0.25, 0.375, 0.25, 0.375, 0.25, 0.375, 0.25, 0.375, 0.2332, 0.375, 0.2332, 0.375, 0.2332, 0.375, 0.2332, 0.375, 0.2228, 0.375, 0.2228, 0.6812, 0.6667, 0.7048, 0.6667, 0.7037, 0.6667, 0.677, 0.6667, 0.677, 0.6667, 0.7037, 0.6667, 0.7023, 0.6667, 0.6724, 0.6667, 0.6724, 0.6667, 0.7023, 0.6667, 0.7023, 0.6835, 0.6726, 0.6835, 0.6726, 0.6835, 0.7023, 0.6835, 0.7023, 0.6939, 0.6727, 0.6939, 0.625, 0.83, 0.625, 0.8084, 0.625, 0.8043, 0.625, 0.8289, 0.625, 0.8289, 0.625, 0.8043, 0.625, 0.7993, 0.625, 0.8265, 0.7015, 0.75, 0.6743, 0.75, 0.6731, 0.7332, 0.7021, 0.7332, 0.7021, 0.7332, 0.6731, 0.7332, 0.6727, 0.7228, 0.7023, 0.7228, 0.663, 0.6667, 0.6812, 0.6667, 0.677, 0.6667, 0.6528, 0.6667, 0.6528, 0.6667, 0.677, 0.6667, 0.6724, 0.6667, 0.6335, 0.6667, 0.6335, 0.6667, 0.6724, 0.6667, 0.6726, 0.6835, 0.6313, 0.6835, 0.6313, 0.6835, 0.6726, 0.6835, 0.6727, 0.6939, 0.6301, 0.6939, 0.625, 0.8084, 0.625, 0.7924, 0.625, 0.7848, 0.625, 0.8043, 0.625, 0.8043, 0.625, 0.7848, 0.625, 0.774, 0.625, 0.7964, 0.6702, 0.75, 0.6275, 0.75, 0.6271, 0.7332, 0.6721, 0.7332, 0.6721, 0.7332, 0.6271, 0.7332, 0.6275, 0.7228, 0.6727, 0.7228, 0.6533, 0.6667, 0.663, 0.6667, 0.6528, 0.6667, 0.6427, 0.6667, 0.6427, 0.6667, 0.6528, 0.6667, 0.6335, 0.6667, 0.6271, 0.6667, 0.6271, 0.6667, 0.6335, 0.6667, 0.6313, 0.6835, 0.6266, 0.6835, 0.6266, 0.6835, 0.6313, 0.6835, 0.6301, 0.6939, 0.6263, 0.6939, 0.625, 0.7924, 0.625, 0.7817, 0.625, 0.7718, 0.625, 0.7848, 0.625, 0.7848, 0.625, 0.7718, 0.625, 0.7568, 0.625, 0.7717, 0.625, 0.75, 0.625, 0.75, 0.6254, 0.7332, 0.6265, 0.7332, 0.6265, 0.7332, 0.6254, 0.7332, 0.6256, 0.7228, 0.6275, 0.7228, 0.6509, 0.6667, 0.6533, 0.6667, 0.6427, 0.6667, 0.6407, 0.6667, 0.6407, 0.6667, 0.6427, 0.6667, 0.6271, 0.6667, 0.625, 0.6667, 0.625, 0.6667, 0.6271, 0.6667, 0.6266, 0.6835, 0.625, 0.6835, 0.625, 0.6835, 0.6266, 0.6835, 0.6263, 0.6939, 0.625, 0.6939, 0.625, 0.7817, 0.625, 0.7774, 0.625, 0.7669, 0.625, 0.7718, 0.625, 0.7718, 0.625, 0.7669, 0.625, 0.7502, 0.625, 0.7556, 0.625, 0.75, 0.625, 0.75, 0.625, 0.7332, 0.6254, 0.7332, 0.6254, 0.7332, 0.625, 0.7332, 0.625, 0.7228, 0.6256, 0.7228, 0.625, 0.9416, 0.625, 0.92, 0.625, 0.9211, 0.625, 0.9457, 0.625, 0.9457, 0.625, 0.9211, 0.625, 0.9235, 0.625, 0.9507, 0.8257, 0.75, 0.7985, 0.75, 0.7979, 0.7332, 0.8269, 0.7332, 0.8269, 0.7332, 0.7979, 0.7332, 0.7977, 0.7228, 0.8273, 0.7228, 0.795, 0.6667, 0.8166, 0.6667, 0.8207, 0.6667, 0.7961, 0.6667, 0.7961, 0.6667, 0.8207, 0.6667, 0.8257, 0.6667, 0.7977, 0.6667, 0.7977, 0.6667, 0.8257, 0.6667, 0.8269, 0.6835, 0.7977, 0.6835, 0.7977, 0.6835, 0.8269, 0.6835, 0.8273, 0.6939, 0.7977, 0.6939, 0.625, 0.9576, 0.625, 0.9416, 0.625, 0.9457, 0.625, 0.9652, 0.625, 0.9652, 0.625, 0.9457, 0.625, 0.9536, 0.625, 0.976, 0.8725, 0.75, 0.8298, 0.75, 0.828, 0.7332, 0.8743, 0.7332, 0.8743, 0.7332, 0.828, 0.7332, 0.8273, 0.7228, 0.875, 0.7228, 0.8166, 0.6667, 0.8326, 0.6667, 0.8402, 0.6667, 0.8207, 0.6667, 0.8207, 0.6667, 0.8402, 0.6667, 0.851, 0.6667, 0.8286, 0.6667, 0.8298, 0.6667, 0.8725, 0.6667, 0.8743, 0.6835, 0.828, 0.6835, 0.828, 0.6835, 0.8743, 0.6835, 0.875, 0.6939, 0.8273, 0.6939, 0.625, 0.9683, 0.625, 0.9576, 0.625, 0.9652, 0.625, 0.9782, 0.625, 0.9782, 0.625, 0.9652, 0.625, 0.9783, 0.625, 0.9932, 0.625, 0.0, 0.625, 0.0, 0.625, 0.0168, 0.625, 0.0168, 0.625, 0.0168, 0.625, 0.0168, 0.625, 0.02721, 0.625, 0.02721, 0.8326, 0.6667, 0.8433, 0.6667, 0.8532, 0.6667, 0.8402, 0.6667, 0.8402, 0.6667, 0.8532, 0.6667, 0.8682, 0.6667, 0.8533, 0.6667, 0.625, 0.08333, 0.625, 0.08333, 0.625, 0.06654, 0.625, 0.06654, 0.625, 0.06654, 0.625, 0.06654, 0.625, 0.05613, 0.625, 0.05613, 0.625, 0.9726, 0.625, 0.9683, 0.625, 0.9782, 0.625, 0.9831, 0.625, 0.9831, 0.625, 0.9782, 0.625, 0.9944, 0.625, 0.9998, 0.625, 0.0, 0.625, 0.0, 0.625, 0.0168, 0.625, 0.0168, 0.625, 0.0168, 0.625, 0.0168, 0.625, 0.02721, 0.625, 0.02721, 0.8433, 0.6667, 0.8476, 0.6667, 0.8581, 0.6667, 0.8532, 0.6667, 0.8532, 0.6667, 0.8581, 0.6667, 0.8748, 0.6667, 0.8694, 0.6667, 0.625, 0.08333, 0.625, 0.08333, 0.625, 0.06654, 0.625, 0.06654, 0.625, 0.06654, 0.625, 0.06654, 0.625, 0.05613, 0.625, 0.05613, 0.625, 0.02721, 0.625, 0.02721, 0.625, 0.0168, 0.625, 0.0168, 0.625, 0.0168, 0.625, 0.0168, 0.625, 0.0, 0.625, 0.0, 0.625, 1.0, 0.625, 1.0, 0.625, 0.9831, 0.625, 0.9831, 0.625, 0.9831, 0.625, 0.9831, 0.625, 0.9726, 0.625, 0.9726, 0.7917, 0.7228, 0.7977, 0.7228, 0.7975, 0.7332, 0.7917, 0.7332, 0.7917, 0.7332, 0.7975, 0.7332, 0.7969, 0.75, 0.7917, 0.75, 0.625, 0.9167, 0.625, 0.9219, 0.625, 0.9211, 0.625, 0.9167, 0.625, 0.9167, 0.625, 0.9211, 0.625, 0.92, 0.625, 0.9167, 0.7917, 0.6667, 0.795, 0.6667, 0.7961, 0.6667, 0.7917, 0.6667, 0.7917, 0.6667, 0.7961, 0.6667, 0.7977, 0.6667, 0.7917, 0.6667, 0.7917, 0.6667, 0.7977, 0.6667, 0.7977, 0.6835, 0.7917, 0.6835, 0.7917, 0.6835, 0.7977, 0.6835, 0.7977, 0.6939, 0.7917, 0.6939, 0.8476, 0.6667, 0.8476, 0.6667, 0.8581, 0.6667, 0.8581, 0.6667, 0.8581, 0.6667, 0.8581, 0.6667, 0.875, 0.6667, 0.875, 0.6667, 0.625, 0.08333, 0.625, 0.08333, 0.625, 0.06654, 0.625, 0.06654, 0.625, 0.06654, 0.625, 0.06654, 0.625, 0.05613, 0.625, 0.05613, 0.625, 0.7774, 0.625, 0.7774, 0.625, 0.7669, 0.625, 0.7669, 0.625, 0.7669, 0.625, 0.7669, 0.625, 0.75, 0.625, 0.75, 0.625, 0.75, 0.625, 0.75, 0.625, 0.7332, 0.625, 0.7332, 0.625, 0.7332, 0.625, 0.7332, 0.625, 0.7228, 0.625, 0.7228, 0.6524, 0.6667, 0.6509, 0.6667, 0.6407, 0.6667, 0.6419, 0.667, 0.6419, 0.667, 0.6407, 0.6667, 0.625, 0.6667, 0.625, 0.6667, 0.625, 0.6667, 0.625, 0.6667, 0.625, 0.6835, 0.5934, 0.6779, 0.5934, 0.6779, 0.625, 0.6835, 0.625, 0.6939, 0.625, 0.6939, 0.7048, 0.6667, 0.7083, 0.6667, 0.7083, 0.6667, 0.7037, 0.6667, 0.7037, 0.6667, 0.7083, 0.6667, 0.7083, 0.6667, 0.7023, 0.6667, 0.7023, 0.6667, 0.7083, 0.6667, 0.7083, 0.6835, 0.7023, 0.6835, 0.7023, 0.6835, 0.7083, 0.6835, 0.7083, 0.6939, 0.7023, 0.6939, 0.625, 0.8333, 0.625, 0.83, 0.625, 0.8289, 0.625, 0.8333, 0.625, 0.8333, 0.625, 0.8289, 0.625, 0.8281, 0.625, 0.8333, 0.7083, 0.75, 0.7031, 0.75, 0.7025, 0.7332, 0.7083, 0.7332, 0.7083, 0.7332, 0.7025, 0.7332, 0.7023, 0.7228, 0.7083, 0.7228, 0.375, 0.5272, 0.5225, 0.5272, 0.5225, 0.5833, 0.375, 0.5833])
me_cube.materials.append(mat_chair)
me_cube.materials.append(mat_seat)
me_cube.use_mirror_vertex_groups = False
me_cube.update()

# ---- objects
ob_cube = bpy.data.objects.new('Cube', me_cube)

# ---- transforms, parenting, visibility, modifiers, constraints
ob_cube.location = (0.0, 0.0, 0.0)
ob_cube.lock_rotations_4d = False
ob_cube.empty_display_type = 'ARROWS'
ob_cube.lineart.crease_threshold = 0.0

# ---- collection membership
col_collection.objects.link(ob_cube)

# ---- scene / render settings (as saved in the file)
scene.frame_start = 1; scene.frame_end = 250; scene.frame_set(1)
scene.render.engine = 'BLENDER_EEVEE_NEXT'
scene.cycles.sampling_pattern = 'TABULATED_SOBOL'
scene.view_settings.view_transform = 'Filmic'
bpy.context.view_layer.update()

# ---- added for rendering (the .blend has no active camera and no usable light): camera, sun
cam_auto = bpy.data.cameras.new('AutoCamera')
cam_auto.lens = 50.0
cam_auto.sensor_width = 36.0
cam_auto.clip_end = 1000.0
ob_auto_camera = bpy.data.objects.new('AutoCamera', cam_auto)
scene.collection.objects.link(ob_auto_camera)
ob_auto_camera.location = (1.36172, -1.64516, 1.69955)
ob_auto_camera.rotation_euler = (1.09748, -7.21219e-08, 0.694738)
scene.camera = ob_auto_camera
light_auto_sun = bpy.data.lights.new('AutoSun', 'SUN')
light_auto_sun.energy = 3.0
light_auto_sun.angle = 0.0523599
ob_auto_sun = bpy.data.objects.new('AutoSun', light_auto_sun)
scene.collection.objects.link(ob_auto_sun)
ob_auto_sun.rotation_euler = (0.872665, 0.174533, 0.523599)
bpy.context.view_layer.update()
